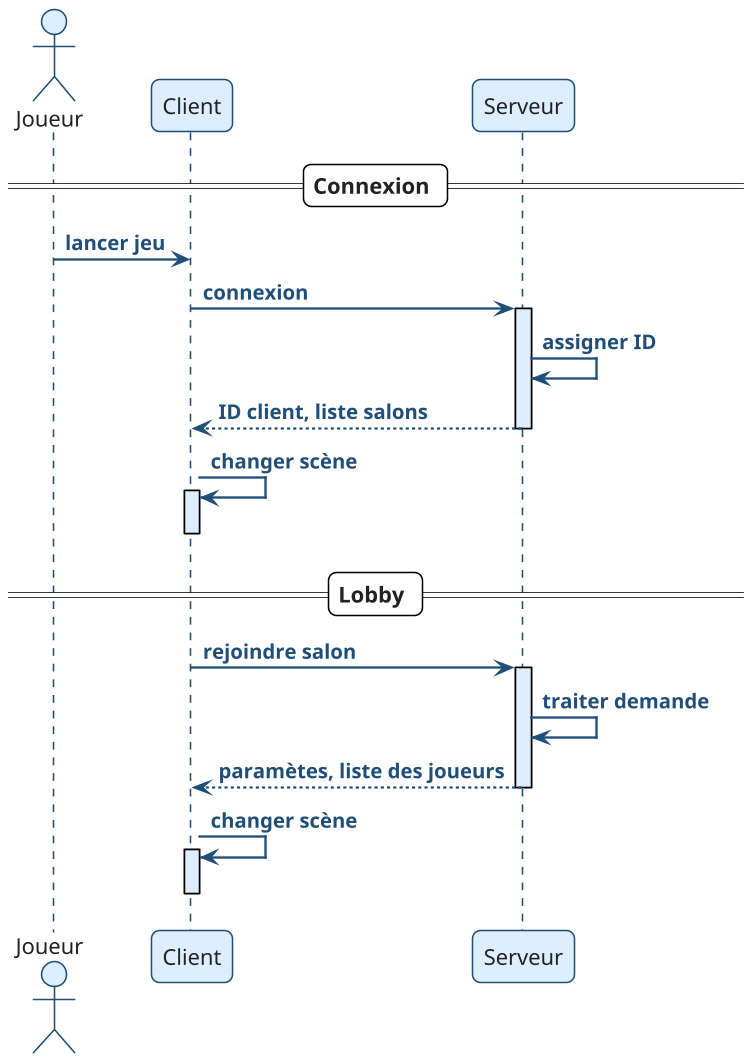

The diagram above was rendered by PlantUML. Its source (embedded in the PNG):
@startuml
!include theme.puml

actor Joueur
participant Client
participant Serveur

== Connexion ==
Joueur -> Client : lancer jeu
Client -> Serveur : connexion
activate Serveur
Serveur -> Serveur : assigner ID
Serveur --> Client : ID client, liste salons
deactivate Serveur
Client -> Client : changer scène
activate Client
deactivate Client
== Lobby ==

Client -> Serveur : rejoindre salon
activate Serveur
Serveur -> Serveur : traiter demande
Serveur --> Client : paramètes, liste des joueurs
deactivate Serveur
Client -> Client : changer scène
activate Client
deactivate Client
@enduml